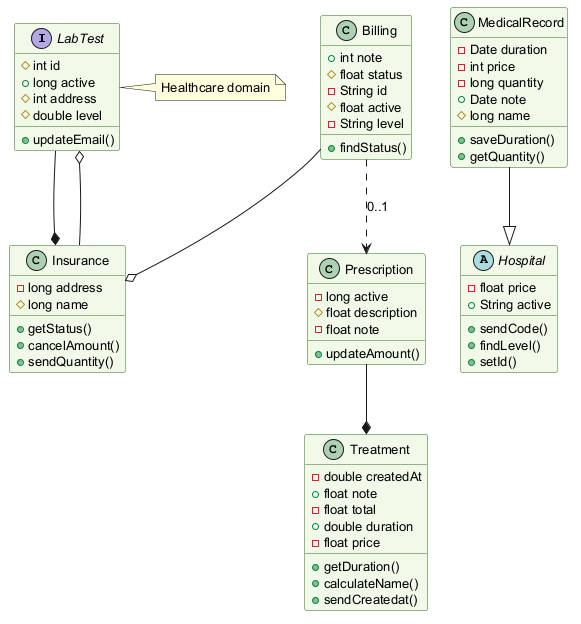

The diagram above was rendered by PlantUML. Its source (embedded in the PNG):
@startuml
skinparam backgroundColor #FFFFFF
skinparam classBackgroundColor #F1F8E9
skinparam classBorderColor #33691E
skinparam defaultFontSize 13
interface LabTest {
  #int id
  +long active
  #int address
  #double level
  +updateEmail()
}
class Billing {
  +int note
  #float status
  -String id
  #float active
  -String level
  +findStatus()
}
class Treatment {
  -double createdAt
  +float note
  -float total
  +double duration
  -float price
  +getDuration()
  +calculateName()
  +sendCreatedat()
}
class Prescription {
  -long active
  #float description
  -float note
  +updateAmount()
}
class Insurance {
  -long address
  #long name
  +getStatus()
  +cancelAmount()
  +sendQuantity()
}
class MedicalRecord {
  -Date duration
  -int price
  -long quantity
  +Date note
  #long name
  +saveDuration()
  +getQuantity()
}
abstract class Hospital {
  -float price
  +String active
  +sendCode()
  +findLevel()
  +setId()
}
LabTest --* Insurance
Billing ..> Prescription : "0..1"
MedicalRecord --|> Hospital
Insurance --o LabTest
Billing --o Insurance
Prescription --* Treatment
note right of LabTest : Healthcare domain
@enduml